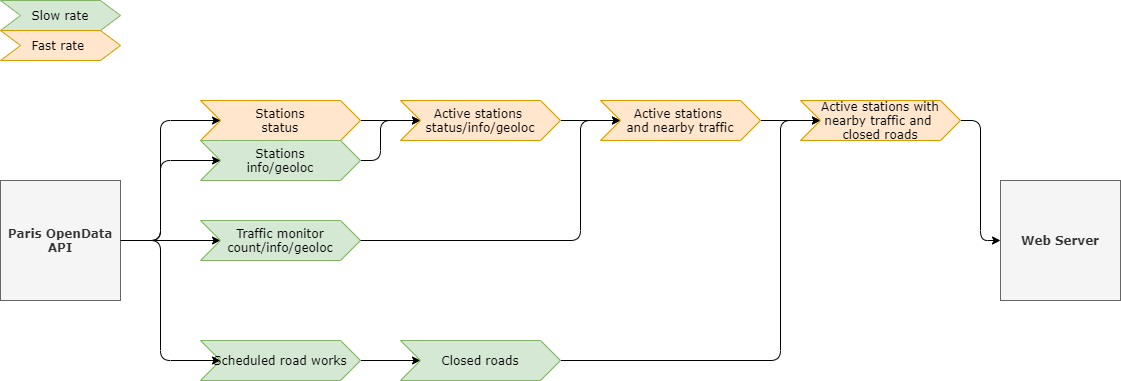

The diagram above was exported from draw.io. Its source (the exported page's mxGraphModel, read from the mxfile embedded in the PNG):
<mxGraphModel dx="1550" dy="836" grid="1" gridSize="10" guides="1" tooltips="1" connect="1" arrows="1" fold="1" page="1" pageScale="1" pageWidth="1169" pageHeight="827" math="0" shadow="0">
  <root>
    <mxCell id="0" />
    <mxCell id="1" parent="0" />
    <mxCell id="2" style="edgeStyle=orthogonalEdgeStyle;rounded=1;orthogonalLoop=1;jettySize=auto;html=1;exitX=1;exitY=0.5;exitDx=0;exitDy=0;entryX=0;entryY=0.5;entryDx=0;entryDy=0;fontFamily=Verdana;" edge="1" source="3" target="15" parent="1">
      <mxGeometry relative="1" as="geometry" />
    </mxCell>
    <mxCell id="3" value="Stations&lt;br&gt;status" style="shape=step;perimeter=stepPerimeter;whiteSpace=wrap;html=1;fixedSize=1;size=20;align=center;fillColor=#ffe6cc;strokeColor=#d79b00;fontFamily=Verdana;" vertex="1" parent="1">
      <mxGeometry x="240" y="240" width="160" height="40" as="geometry" />
    </mxCell>
    <mxCell id="4" style="edgeStyle=orthogonalEdgeStyle;orthogonalLoop=1;jettySize=auto;html=1;exitX=1;exitY=0.5;exitDx=0;exitDy=0;entryX=0;entryY=0.5;entryDx=0;entryDy=0;rounded=1;fontFamily=Verdana;" edge="1" source="7" target="3" parent="1">
      <mxGeometry relative="1" as="geometry">
        <Array as="points">
          <mxPoint x="200" y="380" />
          <mxPoint x="200" y="260" />
        </Array>
      </mxGeometry>
    </mxCell>
    <mxCell id="5" style="edgeStyle=orthogonalEdgeStyle;rounded=1;orthogonalLoop=1;jettySize=auto;html=1;exitX=1;exitY=0.5;exitDx=0;exitDy=0;entryX=0;entryY=0.5;entryDx=0;entryDy=0;fontFamily=Verdana;" edge="1" source="7" target="11" parent="1">
      <mxGeometry relative="1" as="geometry" />
    </mxCell>
    <mxCell id="6" style="edgeStyle=orthogonalEdgeStyle;rounded=1;orthogonalLoop=1;jettySize=auto;html=1;exitX=1;exitY=0.5;exitDx=0;exitDy=0;entryX=0;entryY=0.5;entryDx=0;entryDy=0;fontFamily=Verdana;" edge="1" source="7" target="13" parent="1">
      <mxGeometry relative="1" as="geometry">
        <Array as="points">
          <mxPoint x="200" y="380" />
          <mxPoint x="200" y="500" />
        </Array>
      </mxGeometry>
    </mxCell>
    <mxCell id="7" value="&lt;b&gt;Paris OpenData API&lt;/b&gt;" style="whiteSpace=wrap;html=1;fontFamily=Verdana;fillColor=#f5f5f5;strokeColor=#666666;fontColor=#333333;" vertex="1" parent="1">
      <mxGeometry x="40" y="320" width="120" height="120" as="geometry" />
    </mxCell>
    <mxCell id="8" style="edgeStyle=orthogonalEdgeStyle;rounded=1;orthogonalLoop=1;jettySize=auto;html=1;exitX=1;exitY=0.5;exitDx=0;exitDy=0;entryX=0;entryY=0.5;entryDx=0;entryDy=0;fontFamily=Verdana;" edge="1" source="9" target="15" parent="1">
      <mxGeometry relative="1" as="geometry" />
    </mxCell>
    <mxCell id="9" value="Stations&lt;br&gt;info/geoloc" style="shape=step;perimeter=stepPerimeter;whiteSpace=wrap;html=1;fixedSize=1;size=20;fillColor=#d5e8d4;strokeColor=#82b366;fontFamily=Verdana;" vertex="1" parent="1">
      <mxGeometry x="240" y="280" width="160" height="40" as="geometry" />
    </mxCell>
    <mxCell id="10" style="edgeStyle=orthogonalEdgeStyle;orthogonalLoop=1;jettySize=auto;html=1;rounded=1;fontFamily=Verdana;" edge="1" source="7" target="9" parent="1">
      <mxGeometry relative="1" as="geometry">
        <mxPoint x="150" y="370" as="sourcePoint" />
        <mxPoint x="223.27999999999997" y="269" as="targetPoint" />
      </mxGeometry>
    </mxCell>
    <mxCell id="11" value="Traffic monitor&lt;br&gt;count/info/geoloc" style="shape=step;perimeter=stepPerimeter;whiteSpace=wrap;html=1;fixedSize=1;size=20;fillColor=#d5e8d4;strokeColor=#82b366;fontFamily=Verdana;" vertex="1" parent="1">
      <mxGeometry x="240" y="360" width="160" height="40" as="geometry" />
    </mxCell>
    <mxCell id="12" style="edgeStyle=orthogonalEdgeStyle;rounded=1;orthogonalLoop=1;jettySize=auto;html=1;exitX=1;exitY=0.5;exitDx=0;exitDy=0;entryX=0;entryY=0.5;entryDx=0;entryDy=0;fontFamily=Verdana;" edge="1" source="13" target="20" parent="1">
      <mxGeometry relative="1" as="geometry" />
    </mxCell>
    <mxCell id="13" value="Scheduled road works" style="shape=step;perimeter=stepPerimeter;whiteSpace=wrap;html=1;fixedSize=1;size=20;fillColor=#d5e8d4;strokeColor=#82b366;fontFamily=Verdana;" vertex="1" parent="1">
      <mxGeometry x="240" y="480" width="160" height="40" as="geometry" />
    </mxCell>
    <mxCell id="14" style="edgeStyle=orthogonalEdgeStyle;rounded=1;orthogonalLoop=1;jettySize=auto;html=1;exitX=1;exitY=0.5;exitDx=0;exitDy=0;entryX=0;entryY=0.5;entryDx=0;entryDy=0;fontFamily=Verdana;" edge="1" source="15" target="18" parent="1">
      <mxGeometry relative="1" as="geometry" />
    </mxCell>
    <mxCell id="15" value="Active stations &lt;br&gt;status/info/geoloc" style="shape=step;perimeter=stepPerimeter;whiteSpace=wrap;html=1;fixedSize=1;size=20;align=center;fillColor=#ffe6cc;strokeColor=#d79b00;fontFamily=Verdana;" vertex="1" parent="1">
      <mxGeometry x="440" y="240" width="160" height="40" as="geometry" />
    </mxCell>
    <mxCell id="16" style="edgeStyle=orthogonalEdgeStyle;rounded=1;orthogonalLoop=1;jettySize=auto;html=1;exitX=1;exitY=0.5;exitDx=0;exitDy=0;entryX=0;entryY=0.5;entryDx=0;entryDy=0;fontFamily=Verdana;" edge="1" source="11" target="18" parent="1">
      <mxGeometry relative="1" as="geometry">
        <mxPoint x="600" y="380" as="sourcePoint" />
        <Array as="points">
          <mxPoint x="620" y="380" />
          <mxPoint x="620" y="260" />
        </Array>
      </mxGeometry>
    </mxCell>
    <mxCell id="17" style="edgeStyle=orthogonalEdgeStyle;rounded=1;orthogonalLoop=1;jettySize=auto;html=1;exitX=1;exitY=0.5;exitDx=0;exitDy=0;entryX=0;entryY=0.5;entryDx=0;entryDy=0;fontFamily=Verdana;" edge="1" source="18" target="22" parent="1">
      <mxGeometry relative="1" as="geometry" />
    </mxCell>
    <mxCell id="18" value="Active stations &lt;br&gt;and nearby traffic" style="shape=step;perimeter=stepPerimeter;whiteSpace=wrap;html=1;fixedSize=1;size=20;align=center;fillColor=#ffe6cc;strokeColor=#d79b00;fontFamily=Verdana;" vertex="1" parent="1">
      <mxGeometry x="640" y="240" width="160" height="40" as="geometry" />
    </mxCell>
    <mxCell id="19" style="edgeStyle=orthogonalEdgeStyle;rounded=1;orthogonalLoop=1;jettySize=auto;html=1;exitX=1;exitY=0.5;exitDx=0;exitDy=0;entryX=0;entryY=0.5;entryDx=0;entryDy=0;fontFamily=Verdana;" edge="1" source="20" target="22" parent="1">
      <mxGeometry relative="1" as="geometry">
        <Array as="points">
          <mxPoint x="820" y="500" />
          <mxPoint x="820" y="260" />
        </Array>
      </mxGeometry>
    </mxCell>
    <mxCell id="20" value="Closed roads" style="shape=step;perimeter=stepPerimeter;whiteSpace=wrap;html=1;fixedSize=1;size=20;align=center;fillColor=#d5e8d4;strokeColor=#82b366;fontFamily=Verdana;" vertex="1" parent="1">
      <mxGeometry x="440" y="480" width="160" height="40" as="geometry" />
    </mxCell>
    <mxCell id="21" style="edgeStyle=orthogonalEdgeStyle;rounded=1;orthogonalLoop=1;jettySize=auto;html=1;exitX=1;exitY=0.5;exitDx=0;exitDy=0;entryX=0;entryY=0.5;entryDx=0;entryDy=0;fontFamily=Verdana;" edge="1" source="22" target="23" parent="1">
      <mxGeometry relative="1" as="geometry" />
    </mxCell>
    <mxCell id="22" value="Active stations with&lt;br&gt;nearby traffic and &lt;br&gt;closed roads" style="shape=step;perimeter=stepPerimeter;whiteSpace=wrap;html=1;fixedSize=1;size=20;align=center;fillColor=#ffe6cc;strokeColor=#d79b00;fontFamily=Verdana;" vertex="1" parent="1">
      <mxGeometry x="840" y="240" width="160" height="40" as="geometry" />
    </mxCell>
    <mxCell id="23" value="&lt;b&gt;Web Server&lt;/b&gt;" style="whiteSpace=wrap;html=1;fontFamily=Verdana;fillColor=#f5f5f5;strokeColor=#666666;fontColor=#333333;" vertex="1" parent="1">
      <mxGeometry x="1040" y="320" width="120" height="120" as="geometry" />
    </mxCell>
    <mxCell id="24" value="Slow rate" style="shape=step;perimeter=stepPerimeter;whiteSpace=wrap;html=1;fixedSize=1;size=20;fillColor=#d5e8d4;strokeColor=#82b366;fontFamily=Verdana;" vertex="1" parent="1">
      <mxGeometry x="40" y="140" width="120" height="30" as="geometry" />
    </mxCell>
    <mxCell id="25" value="Fast rate&amp;nbsp;" style="shape=step;perimeter=stepPerimeter;whiteSpace=wrap;html=1;fixedSize=1;size=20;align=center;fillColor=#ffe6cc;strokeColor=#d79b00;fontFamily=Verdana;" vertex="1" parent="1">
      <mxGeometry x="40" y="170" width="120" height="30" as="geometry" />
    </mxCell>
  </root>
</mxGraphModel>